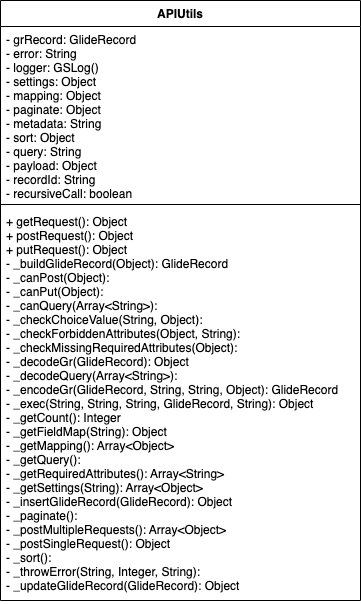

The diagram above was exported from draw.io. Its source (the exported page's mxGraphModel, read from the mxfile embedded in the PNG):
<mxGraphModel dx="1886" dy="697" grid="1" gridSize="10" guides="1" tooltips="1" connect="1" arrows="1" fold="1" page="1" pageScale="1" pageWidth="827" pageHeight="1169" math="0" shadow="0">
  <root>
    <mxCell id="0" />
    <mxCell id="1" parent="0" />
    <mxCell id="IjqX-dRGwjEFPb0Bv23M-11" value="APIUtils" style="swimlane;fontStyle=1;align=center;verticalAlign=top;childLayout=stackLayout;horizontal=1;startSize=26;horizontalStack=0;resizeParent=1;resizeParentMax=0;resizeLast=0;collapsible=1;marginBottom=0;" parent="1" vertex="1">
      <mxGeometry x="390" y="340" width="360" height="600" as="geometry" />
    </mxCell>
    <mxCell id="IjqX-dRGwjEFPb0Bv23M-12" value="- grRecord: GlideRecord&#10;- error: String&#10;- logger: GSLog()&#10;- settings: Object&#10;- mapping: Object&#10;- paginate: Object&#10;- metadata: String&#10;- sort: Object&#10;- query: String&#10;- payload: Object&#10;- recordId: String&#10;- recursiveCall: boolean&#10;&#10;&#10;" style="text;strokeColor=none;fillColor=none;align=left;verticalAlign=top;spacingLeft=4;spacingRight=4;overflow=hidden;rotatable=0;points=[[0,0.5],[1,0.5]];portConstraint=eastwest;" parent="IjqX-dRGwjEFPb0Bv23M-11" vertex="1">
      <mxGeometry y="26" width="360" height="174" as="geometry" />
    </mxCell>
    <mxCell id="IjqX-dRGwjEFPb0Bv23M-13" value="" style="line;strokeWidth=1;fillColor=none;align=left;verticalAlign=middle;spacingTop=-1;spacingLeft=3;spacingRight=3;rotatable=0;labelPosition=right;points=[];portConstraint=eastwest;" parent="IjqX-dRGwjEFPb0Bv23M-11" vertex="1">
      <mxGeometry y="200" width="360" height="8" as="geometry" />
    </mxCell>
    <mxCell id="IjqX-dRGwjEFPb0Bv23M-14" value="+ getRequest(): Object&#10;+ postRequest(): Object&#10;+ putRequest(): Object&#10;- _buildGlideRecord(Object): GlideRecord&#10;- _canPost(Object):&#10;- _canPut(Object):&#10;- _canQuery(Array&lt;String&gt;):&#10;- _checkChoiceValue(String, Object):&#10;- _checkForbiddenAttributes(Object, String):&#10;- _checkMissingRequiredAttributes(Object):&#10;- _decodeGr(GlideRecord): Object&#10;- _decodeQuery(Array&lt;String&gt;):&#10;- _encodeGr(GlideRecord, String, String, Object): GlideRecord&#10;- _exec(String, String, String, GlideRecord, String): Object&#10;- _getCount(): Integer&#10;- _getFieldMap(String): Object&#10;- _getMapping(): Array&lt;Object&gt;&#10;- _getQuery():&#10;- _getRequiredAttributes(): Array&lt;String&gt;&#10;- _getSettings(String): Array&lt;Object&gt;&#10;- _insertGlideRecord(GlideRecord): Object&#10;- _paginate():&#10;- _postMultipleRequests(): Array&lt;Object&gt;&#10;- _postSingleRequest(): Object&#10;- _sort():&#10;- _throwError(String, Integer, String):&#10;- _updateGlideRecord(GlideRecord): Object" style="text;strokeColor=none;fillColor=none;align=left;verticalAlign=top;spacingLeft=4;spacingRight=4;overflow=hidden;rotatable=0;points=[[0,0.5],[1,0.5]];portConstraint=eastwest;" parent="IjqX-dRGwjEFPb0Bv23M-11" vertex="1">
      <mxGeometry y="208" width="360" height="392" as="geometry" />
    </mxCell>
  </root>
</mxGraphModel>